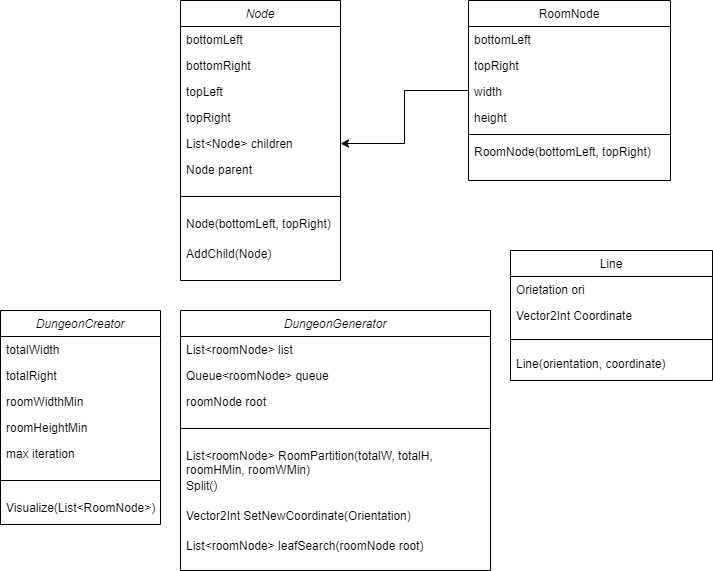

The diagram above was exported from draw.io. Its source (the exported page's mxGraphModel, read from the mxfile embedded in the PNG):
<mxGraphModel dx="954" dy="605" grid="1" gridSize="10" guides="1" tooltips="1" connect="1" arrows="1" fold="1" page="1" pageScale="1" pageWidth="827" pageHeight="1169" math="0" shadow="0">
  <root>
    <mxCell id="WIyWlLk6GJQsqaUBKTNV-0" />
    <mxCell id="WIyWlLk6GJQsqaUBKTNV-1" parent="WIyWlLk6GJQsqaUBKTNV-0" />
    <mxCell id="zkfFHV4jXpPFQw0GAbJ--0" value="Node" style="swimlane;fontStyle=2;align=center;verticalAlign=top;childLayout=stackLayout;horizontal=1;startSize=26;horizontalStack=0;resizeParent=1;resizeLast=0;collapsible=1;marginBottom=0;rounded=0;shadow=0;strokeWidth=1;" parent="WIyWlLk6GJQsqaUBKTNV-1" vertex="1">
      <mxGeometry x="220" y="120" width="160" height="280" as="geometry">
        <mxRectangle x="230" y="140" width="160" height="26" as="alternateBounds" />
      </mxGeometry>
    </mxCell>
    <mxCell id="zkfFHV4jXpPFQw0GAbJ--1" value="bottomLeft" style="text;align=left;verticalAlign=top;spacingLeft=4;spacingRight=4;overflow=hidden;rotatable=0;points=[[0,0.5],[1,0.5]];portConstraint=eastwest;" parent="zkfFHV4jXpPFQw0GAbJ--0" vertex="1">
      <mxGeometry y="26" width="160" height="26" as="geometry" />
    </mxCell>
    <mxCell id="zkfFHV4jXpPFQw0GAbJ--2" value="bottomRight" style="text;align=left;verticalAlign=top;spacingLeft=4;spacingRight=4;overflow=hidden;rotatable=0;points=[[0,0.5],[1,0.5]];portConstraint=eastwest;rounded=0;shadow=0;html=0;" parent="zkfFHV4jXpPFQw0GAbJ--0" vertex="1">
      <mxGeometry y="52" width="160" height="26" as="geometry" />
    </mxCell>
    <mxCell id="zkfFHV4jXpPFQw0GAbJ--3" value="topLeft" style="text;align=left;verticalAlign=top;spacingLeft=4;spacingRight=4;overflow=hidden;rotatable=0;points=[[0,0.5],[1,0.5]];portConstraint=eastwest;rounded=0;shadow=0;html=0;" parent="zkfFHV4jXpPFQw0GAbJ--0" vertex="1">
      <mxGeometry y="78" width="160" height="26" as="geometry" />
    </mxCell>
    <mxCell id="rGAFSeuv_ALeFq9FEILo-2" value="topRight" style="text;align=left;verticalAlign=top;spacingLeft=4;spacingRight=4;overflow=hidden;rotatable=0;points=[[0,0.5],[1,0.5]];portConstraint=eastwest;rounded=0;shadow=0;html=0;" parent="zkfFHV4jXpPFQw0GAbJ--0" vertex="1">
      <mxGeometry y="104" width="160" height="26" as="geometry" />
    </mxCell>
    <mxCell id="rGAFSeuv_ALeFq9FEILo-3" value="List&lt;Node&gt; children" style="text;align=left;verticalAlign=top;spacingLeft=4;spacingRight=4;overflow=hidden;rotatable=0;points=[[0,0.5],[1,0.5]];portConstraint=eastwest;rounded=0;shadow=0;html=0;" parent="zkfFHV4jXpPFQw0GAbJ--0" vertex="1">
      <mxGeometry y="130" width="160" height="26" as="geometry" />
    </mxCell>
    <mxCell id="rGAFSeuv_ALeFq9FEILo-4" value="Node parent" style="text;align=left;verticalAlign=top;spacingLeft=4;spacingRight=4;overflow=hidden;rotatable=0;points=[[0,0.5],[1,0.5]];portConstraint=eastwest;rounded=0;shadow=0;html=0;" parent="zkfFHV4jXpPFQw0GAbJ--0" vertex="1">
      <mxGeometry y="156" width="160" height="26" as="geometry" />
    </mxCell>
    <mxCell id="zkfFHV4jXpPFQw0GAbJ--4" value="" style="line;html=1;strokeWidth=1;align=left;verticalAlign=middle;spacingTop=-1;spacingLeft=3;spacingRight=3;rotatable=0;labelPosition=right;points=[];portConstraint=eastwest;" parent="zkfFHV4jXpPFQw0GAbJ--0" vertex="1">
      <mxGeometry y="182" width="160" height="28" as="geometry" />
    </mxCell>
    <mxCell id="zkfFHV4jXpPFQw0GAbJ--5" value="Node(bottomLeft, topRight)" style="text;align=left;verticalAlign=top;spacingLeft=4;spacingRight=4;overflow=hidden;rotatable=0;points=[[0,0.5],[1,0.5]];portConstraint=eastwest;" parent="zkfFHV4jXpPFQw0GAbJ--0" vertex="1">
      <mxGeometry y="210" width="160" height="30" as="geometry" />
    </mxCell>
    <mxCell id="rGAFSeuv_ALeFq9FEILo-5" value="AddChild(Node)" style="text;align=left;verticalAlign=top;spacingLeft=4;spacingRight=4;overflow=hidden;rotatable=0;points=[[0,0.5],[1,0.5]];portConstraint=eastwest;" parent="zkfFHV4jXpPFQw0GAbJ--0" vertex="1">
      <mxGeometry y="240" width="160" height="30" as="geometry" />
    </mxCell>
    <mxCell id="rGAFSeuv_ALeFq9FEILo-8" style="edgeStyle=orthogonalEdgeStyle;rounded=0;orthogonalLoop=1;jettySize=auto;html=1;entryX=1;entryY=0.5;entryDx=0;entryDy=0;" parent="WIyWlLk6GJQsqaUBKTNV-1" source="zkfFHV4jXpPFQw0GAbJ--17" target="rGAFSeuv_ALeFq9FEILo-3" edge="1">
      <mxGeometry relative="1" as="geometry" />
    </mxCell>
    <mxCell id="zkfFHV4jXpPFQw0GAbJ--17" value="RoomNode" style="swimlane;fontStyle=0;align=center;verticalAlign=top;childLayout=stackLayout;horizontal=1;startSize=26;horizontalStack=0;resizeParent=1;resizeLast=0;collapsible=1;marginBottom=0;rounded=0;shadow=0;strokeWidth=1;" parent="WIyWlLk6GJQsqaUBKTNV-1" vertex="1">
      <mxGeometry x="508" y="120" width="202" height="180" as="geometry">
        <mxRectangle x="550" y="140" width="160" height="26" as="alternateBounds" />
      </mxGeometry>
    </mxCell>
    <mxCell id="zkfFHV4jXpPFQw0GAbJ--18" value="bottomLeft" style="text;align=left;verticalAlign=top;spacingLeft=4;spacingRight=4;overflow=hidden;rotatable=0;points=[[0,0.5],[1,0.5]];portConstraint=eastwest;" parent="zkfFHV4jXpPFQw0GAbJ--17" vertex="1">
      <mxGeometry y="26" width="202" height="26" as="geometry" />
    </mxCell>
    <mxCell id="zkfFHV4jXpPFQw0GAbJ--19" value="topRight" style="text;align=left;verticalAlign=top;spacingLeft=4;spacingRight=4;overflow=hidden;rotatable=0;points=[[0,0.5],[1,0.5]];portConstraint=eastwest;rounded=0;shadow=0;html=0;" parent="zkfFHV4jXpPFQw0GAbJ--17" vertex="1">
      <mxGeometry y="52" width="202" height="26" as="geometry" />
    </mxCell>
    <mxCell id="zkfFHV4jXpPFQw0GAbJ--20" value="width" style="text;align=left;verticalAlign=top;spacingLeft=4;spacingRight=4;overflow=hidden;rotatable=0;points=[[0,0.5],[1,0.5]];portConstraint=eastwest;rounded=0;shadow=0;html=0;" parent="zkfFHV4jXpPFQw0GAbJ--17" vertex="1">
      <mxGeometry y="78" width="202" height="26" as="geometry" />
    </mxCell>
    <mxCell id="zkfFHV4jXpPFQw0GAbJ--21" value="height" style="text;align=left;verticalAlign=top;spacingLeft=4;spacingRight=4;overflow=hidden;rotatable=0;points=[[0,0.5],[1,0.5]];portConstraint=eastwest;rounded=0;shadow=0;html=0;" parent="zkfFHV4jXpPFQw0GAbJ--17" vertex="1">
      <mxGeometry y="104" width="202" height="26" as="geometry" />
    </mxCell>
    <mxCell id="zkfFHV4jXpPFQw0GAbJ--23" value="" style="line;html=1;strokeWidth=1;align=left;verticalAlign=middle;spacingTop=-1;spacingLeft=3;spacingRight=3;rotatable=0;labelPosition=right;points=[];portConstraint=eastwest;" parent="zkfFHV4jXpPFQw0GAbJ--17" vertex="1">
      <mxGeometry y="130" width="202" height="8" as="geometry" />
    </mxCell>
    <mxCell id="zkfFHV4jXpPFQw0GAbJ--24" value="RoomNode(bottomLeft, topRight)" style="text;align=left;verticalAlign=top;spacingLeft=4;spacingRight=4;overflow=hidden;rotatable=0;points=[[0,0.5],[1,0.5]];portConstraint=eastwest;" parent="zkfFHV4jXpPFQw0GAbJ--17" vertex="1">
      <mxGeometry y="138" width="202" height="26" as="geometry" />
    </mxCell>
    <mxCell id="rGAFSeuv_ALeFq9FEILo-10" value="DungeonCreator" style="swimlane;fontStyle=2;align=center;verticalAlign=top;childLayout=stackLayout;horizontal=1;startSize=26;horizontalStack=0;resizeParent=1;resizeLast=0;collapsible=1;marginBottom=0;rounded=0;shadow=0;strokeWidth=1;" parent="WIyWlLk6GJQsqaUBKTNV-1" vertex="1">
      <mxGeometry x="40" y="430" width="160" height="214" as="geometry">
        <mxRectangle x="230" y="140" width="160" height="26" as="alternateBounds" />
      </mxGeometry>
    </mxCell>
    <mxCell id="rGAFSeuv_ALeFq9FEILo-11" value="totalWidth" style="text;align=left;verticalAlign=top;spacingLeft=4;spacingRight=4;overflow=hidden;rotatable=0;points=[[0,0.5],[1,0.5]];portConstraint=eastwest;" parent="rGAFSeuv_ALeFq9FEILo-10" vertex="1">
      <mxGeometry y="26" width="160" height="26" as="geometry" />
    </mxCell>
    <mxCell id="rGAFSeuv_ALeFq9FEILo-12" value="totalRight" style="text;align=left;verticalAlign=top;spacingLeft=4;spacingRight=4;overflow=hidden;rotatable=0;points=[[0,0.5],[1,0.5]];portConstraint=eastwest;rounded=0;shadow=0;html=0;" parent="rGAFSeuv_ALeFq9FEILo-10" vertex="1">
      <mxGeometry y="52" width="160" height="26" as="geometry" />
    </mxCell>
    <mxCell id="rGAFSeuv_ALeFq9FEILo-13" value="roomWidthMin" style="text;align=left;verticalAlign=top;spacingLeft=4;spacingRight=4;overflow=hidden;rotatable=0;points=[[0,0.5],[1,0.5]];portConstraint=eastwest;rounded=0;shadow=0;html=0;" parent="rGAFSeuv_ALeFq9FEILo-10" vertex="1">
      <mxGeometry y="78" width="160" height="26" as="geometry" />
    </mxCell>
    <mxCell id="rGAFSeuv_ALeFq9FEILo-14" value="roomHeightMin" style="text;align=left;verticalAlign=top;spacingLeft=4;spacingRight=4;overflow=hidden;rotatable=0;points=[[0,0.5],[1,0.5]];portConstraint=eastwest;rounded=0;shadow=0;html=0;" parent="rGAFSeuv_ALeFq9FEILo-10" vertex="1">
      <mxGeometry y="104" width="160" height="26" as="geometry" />
    </mxCell>
    <mxCell id="rGAFSeuv_ALeFq9FEILo-15" value="max iteration" style="text;align=left;verticalAlign=top;spacingLeft=4;spacingRight=4;overflow=hidden;rotatable=0;points=[[0,0.5],[1,0.5]];portConstraint=eastwest;rounded=0;shadow=0;html=0;" parent="rGAFSeuv_ALeFq9FEILo-10" vertex="1">
      <mxGeometry y="130" width="160" height="26" as="geometry" />
    </mxCell>
    <mxCell id="rGAFSeuv_ALeFq9FEILo-17" value="" style="line;html=1;strokeWidth=1;align=left;verticalAlign=middle;spacingTop=-1;spacingLeft=3;spacingRight=3;rotatable=0;labelPosition=right;points=[];portConstraint=eastwest;" parent="rGAFSeuv_ALeFq9FEILo-10" vertex="1">
      <mxGeometry y="156" width="160" height="28" as="geometry" />
    </mxCell>
    <mxCell id="rGAFSeuv_ALeFq9FEILo-18" value="Visualize(List&lt;RoomNode&gt;)" style="text;align=left;verticalAlign=top;spacingLeft=4;spacingRight=4;overflow=hidden;rotatable=0;points=[[0,0.5],[1,0.5]];portConstraint=eastwest;" parent="rGAFSeuv_ALeFq9FEILo-10" vertex="1">
      <mxGeometry y="184" width="160" height="30" as="geometry" />
    </mxCell>
    <mxCell id="rGAFSeuv_ALeFq9FEILo-20" value="DungeonGenerator" style="swimlane;fontStyle=2;align=center;verticalAlign=top;childLayout=stackLayout;horizontal=1;startSize=26;horizontalStack=0;resizeParent=1;resizeLast=0;collapsible=1;marginBottom=0;rounded=0;shadow=0;strokeWidth=1;" parent="WIyWlLk6GJQsqaUBKTNV-1" vertex="1">
      <mxGeometry x="220" y="430" width="310" height="260" as="geometry">
        <mxRectangle x="230" y="140" width="160" height="26" as="alternateBounds" />
      </mxGeometry>
    </mxCell>
    <mxCell id="rGAFSeuv_ALeFq9FEILo-21" value="List&lt;roomNode&gt; list" style="text;align=left;verticalAlign=top;spacingLeft=4;spacingRight=4;overflow=hidden;rotatable=0;points=[[0,0.5],[1,0.5]];portConstraint=eastwest;" parent="rGAFSeuv_ALeFq9FEILo-20" vertex="1">
      <mxGeometry y="26" width="310" height="26" as="geometry" />
    </mxCell>
    <mxCell id="rGAFSeuv_ALeFq9FEILo-22" value="Queue&lt;roomNode&gt; queue" style="text;align=left;verticalAlign=top;spacingLeft=4;spacingRight=4;overflow=hidden;rotatable=0;points=[[0,0.5],[1,0.5]];portConstraint=eastwest;rounded=0;shadow=0;html=0;" parent="rGAFSeuv_ALeFq9FEILo-20" vertex="1">
      <mxGeometry y="52" width="310" height="26" as="geometry" />
    </mxCell>
    <mxCell id="rGAFSeuv_ALeFq9FEILo-23" value="roomNode root" style="text;align=left;verticalAlign=top;spacingLeft=4;spacingRight=4;overflow=hidden;rotatable=0;points=[[0,0.5],[1,0.5]];portConstraint=eastwest;rounded=0;shadow=0;html=0;" parent="rGAFSeuv_ALeFq9FEILo-20" vertex="1">
      <mxGeometry y="78" width="310" height="26" as="geometry" />
    </mxCell>
    <mxCell id="rGAFSeuv_ALeFq9FEILo-26" value="" style="line;html=1;strokeWidth=1;align=left;verticalAlign=middle;spacingTop=-1;spacingLeft=3;spacingRight=3;rotatable=0;labelPosition=right;points=[];portConstraint=eastwest;" parent="rGAFSeuv_ALeFq9FEILo-20" vertex="1">
      <mxGeometry y="104" width="310" height="28" as="geometry" />
    </mxCell>
    <mxCell id="rGAFSeuv_ALeFq9FEILo-27" value="List&lt;roomNode&gt; RoomPartition(totalW, totalH,&#10;roomHMin, roomWMin)" style="text;align=left;verticalAlign=top;spacingLeft=4;spacingRight=4;overflow=hidden;rotatable=0;points=[[0,0.5],[1,0.5]];portConstraint=eastwest;" parent="rGAFSeuv_ALeFq9FEILo-20" vertex="1">
      <mxGeometry y="132" width="310" height="30" as="geometry" />
    </mxCell>
    <mxCell id="rGAFSeuv_ALeFq9FEILo-28" value="Split()" style="text;align=left;verticalAlign=top;spacingLeft=4;spacingRight=4;overflow=hidden;rotatable=0;points=[[0,0.5],[1,0.5]];portConstraint=eastwest;" parent="rGAFSeuv_ALeFq9FEILo-20" vertex="1">
      <mxGeometry y="162" width="310" height="30" as="geometry" />
    </mxCell>
    <mxCell id="rGAFSeuv_ALeFq9FEILo-29" value="Vector2Int SetNewCoordinate(Orientation)" style="text;align=left;verticalAlign=top;spacingLeft=4;spacingRight=4;overflow=hidden;rotatable=0;points=[[0,0.5],[1,0.5]];portConstraint=eastwest;" parent="rGAFSeuv_ALeFq9FEILo-20" vertex="1">
      <mxGeometry y="192" width="310" height="30" as="geometry" />
    </mxCell>
    <mxCell id="rGAFSeuv_ALeFq9FEILo-38" value="List&lt;roomNode&gt; leafSearch(roomNode root)" style="text;align=left;verticalAlign=top;spacingLeft=4;spacingRight=4;overflow=hidden;rotatable=0;points=[[0,0.5],[1,0.5]];portConstraint=eastwest;" parent="rGAFSeuv_ALeFq9FEILo-20" vertex="1">
      <mxGeometry y="222" width="310" height="30" as="geometry" />
    </mxCell>
    <mxCell id="rGAFSeuv_ALeFq9FEILo-30" value="Line" style="swimlane;fontStyle=0;align=center;verticalAlign=top;childLayout=stackLayout;horizontal=1;startSize=26;horizontalStack=0;resizeParent=1;resizeLast=0;collapsible=1;marginBottom=0;rounded=0;shadow=0;strokeWidth=1;" parent="WIyWlLk6GJQsqaUBKTNV-1" vertex="1">
      <mxGeometry x="550" y="370" width="202" height="130" as="geometry">
        <mxRectangle x="550" y="140" width="160" height="26" as="alternateBounds" />
      </mxGeometry>
    </mxCell>
    <mxCell id="rGAFSeuv_ALeFq9FEILo-31" value="Orietation ori" style="text;align=left;verticalAlign=top;spacingLeft=4;spacingRight=4;overflow=hidden;rotatable=0;points=[[0,0.5],[1,0.5]];portConstraint=eastwest;" parent="rGAFSeuv_ALeFq9FEILo-30" vertex="1">
      <mxGeometry y="26" width="202" height="26" as="geometry" />
    </mxCell>
    <mxCell id="rGAFSeuv_ALeFq9FEILo-32" value="Vector2Int Coordinate" style="text;align=left;verticalAlign=top;spacingLeft=4;spacingRight=4;overflow=hidden;rotatable=0;points=[[0,0.5],[1,0.5]];portConstraint=eastwest;rounded=0;shadow=0;html=0;" parent="rGAFSeuv_ALeFq9FEILo-30" vertex="1">
      <mxGeometry y="52" width="202" height="26" as="geometry" />
    </mxCell>
    <mxCell id="rGAFSeuv_ALeFq9FEILo-35" value="" style="line;html=1;strokeWidth=1;align=left;verticalAlign=middle;spacingTop=-1;spacingLeft=3;spacingRight=3;rotatable=0;labelPosition=right;points=[];portConstraint=eastwest;" parent="rGAFSeuv_ALeFq9FEILo-30" vertex="1">
      <mxGeometry y="78" width="202" height="22" as="geometry" />
    </mxCell>
    <mxCell id="rGAFSeuv_ALeFq9FEILo-37" value="Line(orientation, coordinate)" style="text;align=left;verticalAlign=top;spacingLeft=4;spacingRight=4;overflow=hidden;rotatable=0;points=[[0,0.5],[1,0.5]];portConstraint=eastwest;" parent="rGAFSeuv_ALeFq9FEILo-30" vertex="1">
      <mxGeometry y="100" width="202" height="30" as="geometry" />
    </mxCell>
  </root>
</mxGraphModel>